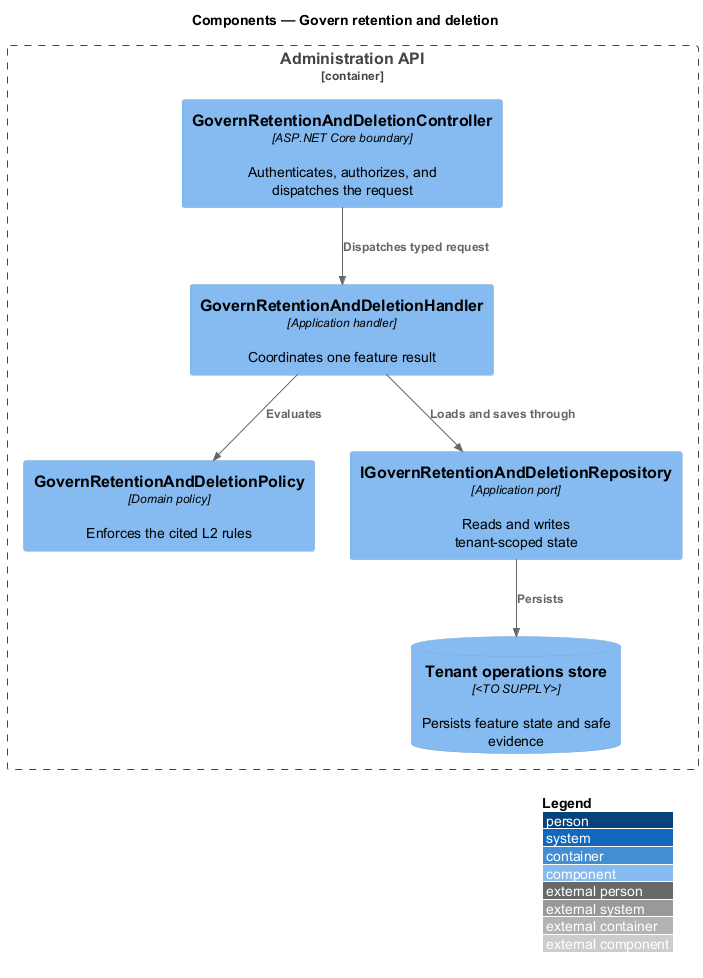

The diagram above was rendered by PlantUML. Its source (embedded in the PNG):
@startuml
!include <C4/C4_Component>
LAYOUT_WITH_LEGEND()
title Components — Govern retention and deletion

Container_Boundary(api, "Administration API") {
  Component(controller, "GovernRetentionAndDeletionController", "ASP.NET Core boundary", "Authenticates, authorizes, and dispatches the request")
  Component(handler, "GovernRetentionAndDeletionHandler", "Application handler", "Coordinates one feature result")
  Component(policy, "GovernRetentionAndDeletionPolicy", "Domain policy", "Enforces the cited L2 rules")
  Component(repository, "IGovernRetentionAndDeletionRepository", "Application port", "Reads and writes tenant-scoped state")
  ComponentDb(store, "Tenant operations store", "<TO SUPPLY>", "Persists feature state and safe evidence")
}

Rel(controller, handler, "Dispatches typed request")
Rel(handler, policy, "Evaluates")
Rel(handler, repository, "Loads and saves through")
Rel(repository, store, "Persists")
@enduml